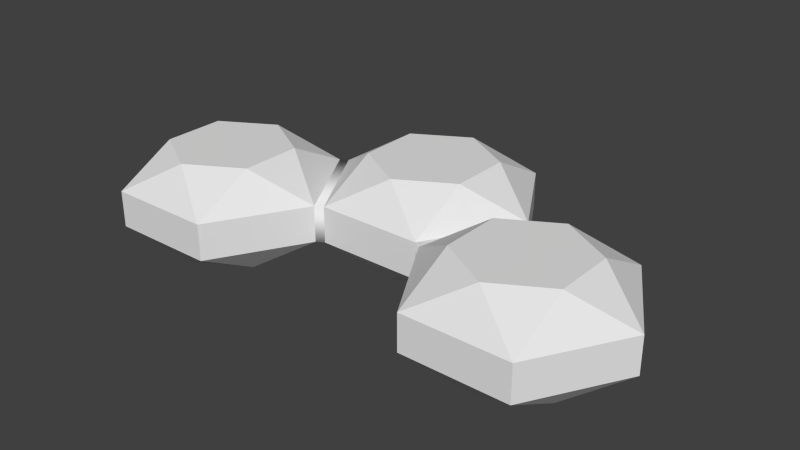 # Source: 3-gem-curve.blend  (saved by Blender 2.76.0; exported with 4.5.12 LTS)
import bpy
from mathutils import Matrix  # noqa: F401  (used for matrix-valued properties, if any)

bpy.ops.wm.read_factory_settings(use_empty=True)
scene = bpy.context.scene
scene.name = 'Scene'

# ---- collections
col_collection_1 = bpy.data.collections.new('Collection 1'); scene.collection.children.link(col_collection_1)

# ---- world
world_world = bpy.data.worlds.new('World'); scene.world = world_world
world_world.color = (0.05088, 0.05088, 0.05088)
world_world.use_sun_shadow = False
world_world.sun_shadow_jitter_overblur = 0.0
world_world.cycles.sampling_method = 'MANUAL'
world_world.cycles.sample_map_resolution = 256

# ---- meshes
me_gem_003 = bpy.data.meshes.new('Gem.003')
me_gem_003.from_pydata([(0.5195, 0.4542, 0.2999), (0.5195, 0.4542, -0.2999), (-1.997e-06, 0.4542, -0.5998), (-0.5195, 0.4542, -0.2999), (-0.5195, 0.4542, 0.2999), (2.003e-06, 0.4542, 0.5998), (0.5196, 0.136, -0.9), (0.5196, -0.22, -0.9), (-0.5196, -0.22, -0.9), (-0.5196, 0.136, -0.9), (-1.039, -0.22, -1.192e-09), (-1.039, 0.136, 7.155e-10), (0.5196, -0.22, 0.9), (0.5196, 0.136, 0.9), (-0.5196, 0.136, 0.9), (-0.5196, -0.22, 0.9), (1.039, 0.136, 7.155e-10), (1.039, -0.22, -1.192e-09), (-0.5195, -0.5382, 0.2999), (-0.5195, -0.5382, -0.2999), (1.994e-06, -0.5382, -0.5998), (0.5195, -0.5382, -0.2999), (0.5195, -0.5382, 0.2999), (-2.006e-06, -0.5382, 0.5998), (-1.114, 0.4542, 1.243), (-1.114, 0.4542, 0.6434), (-1.634, 0.4542, 0.3435), (-2.153, 0.4542, 0.6434), (-2.153, 0.4542, 1.243), (-1.634, 0.4542, 1.543), (-1.114, 0.136, 0.0433), (-1.114, -0.22, 0.0433), (-2.153, -0.22, 0.0433), (-2.153, 0.136, 0.0433), (-2.673, -0.22, 0.9433), (-2.673, 0.136, 0.9433), (-1.114, -0.22, 1.843), (-1.114, 0.136, 1.843), (-2.153, 0.136, 1.843), (-2.153, -0.22, 1.843), (-0.5946, 0.136, 0.9433), (-0.5946, -0.22, 0.9433), (-2.153, -0.5382, 1.243), (-2.153, -0.5382, 0.6434), (-1.634, -0.5382, 0.3435), (-1.114, -0.5382, 0.6434), (-1.114, -0.5382, 1.243), (-1.634, -0.5382, 1.543), (2.153, 0.4542, 1.243), (2.153, 0.4542, 0.6434), (1.634, 0.4542, 0.3435), (1.114, 0.4542, 0.6434), (1.114, 0.4542, 1.243), (1.634, 0.4542, 1.543), (2.153, 0.136, 0.0433), (2.153, -0.22, 0.0433), (1.114, -0.22, 0.0433), (1.114, 0.136, 0.0433), (0.5946, -0.22, 0.9433), (0.5946, 0.136, 0.9433), (2.153, -0.22, 1.843), (2.153, 0.136, 1.843), (1.114, 0.136, 1.843), (1.114, -0.22, 1.843), (2.673, 0.136, 0.9433), (2.673, -0.22, 0.9433), (1.114, -0.5382, 1.243), (1.114, -0.5382, 0.6434), (1.634, -0.5382, 0.3435), (2.153, -0.5382, 0.6434), (2.153, -0.5382, 1.243), (1.634, -0.5382, 1.543)], [], [(0, 1, 2, 3, 4, 5), (6, 7, 8, 9), (9, 8, 10, 11), (12, 13, 14, 15), (9, 3, 2), (16, 17, 7, 6), (11, 14, 4), (1, 0, 16), (14, 5, 4), (6, 9, 2), (16, 6, 1), (1, 6, 2), (9, 11, 3), (13, 16, 0), (4, 3, 11), (14, 13, 5), (0, 5, 13), (18, 19, 20, 21, 22, 23), (7, 21, 20), (17, 12, 22), (19, 18, 10), (12, 23, 22), (8, 7, 20), (10, 8, 19), (19, 8, 20), (7, 17, 21), (15, 10, 18), (22, 21, 17), (12, 15, 23), (18, 23, 15), (24, 25, 26, 27, 28, 29), (30, 31, 32, 33), (33, 32, 34, 35), (33, 27, 26), (36, 41, 40, 37), (35, 38, 28), (25, 24, 40), (38, 29, 28), (30, 33, 26), (40, 30, 25), (25, 30, 26), (33, 35, 27), (37, 40, 24), (28, 27, 35), (38, 37, 29), (24, 29, 37), (42, 43, 44, 45, 46, 47), (39, 38, 35, 34), (31, 45, 44), (41, 36, 46), (43, 42, 34), (36, 47, 46), (32, 31, 44), (34, 32, 43), (43, 32, 44), (31, 41, 45), (39, 34, 42), (46, 45, 41), (36, 39, 47), (42, 47, 39), (48, 49, 50, 51, 52, 53), (54, 55, 56, 57), (60, 61, 62, 63), (57, 51, 50), (64, 65, 55, 54), (60, 65, 64, 61), (59, 62, 52), (49, 48, 64), (62, 53, 52), (54, 57, 50), (64, 54, 49), (49, 54, 50), (57, 59, 51), (61, 64, 48), (52, 51, 59), (62, 61, 53), (48, 53, 61), (66, 67, 68, 69, 70, 71), (63, 62, 59, 58), (55, 69, 68), (65, 60, 70), (67, 66, 58), (60, 71, 70), (56, 55, 68), (58, 56, 67), (67, 56, 68), (55, 65, 69), (63, 58, 66), (70, 69, 65), (60, 63, 71), (66, 71, 63), (16, 57, 56, 17), (13, 59, 57, 16), (12, 17, 56, 58), (13, 12, 58, 59), (10, 31, 30, 11), (15, 41, 31, 10), (14, 11, 30, 40), (15, 14, 40, 41), (36, 37, 38, 39)])
me_gem_003.polygons.foreach_set('use_smooth', [True] * 100)
_k = set([(0, 1), (0, 5), (0, 13), (0, 16), (1, 2), (1, 6), (1, 16), (2, 3), (2, 6), (2, 9), (3, 4), (3, 9), (3, 11), (4, 5), (4, 11), (4, 14), (5, 13), (5, 14), (6, 7), (6, 9), (6, 16), (7, 8), (7, 17), (7, 20), (7, 21), (8, 9), (8, 10), (8, 19), (8, 20), (9, 11), (10, 11), (10, 15), (10, 18), (10, 19), (11, 14), (12, 13), (12, 15), (12, 17), (12, 22), (12, 23), (13, 14), (13, 16), (14, 15), (15, 18), (15, 23), (16, 17), (17, 21), (17, 22), (18, 19), (18, 23), (19, 20), (20, 21), (21, 22), (22, 23), (24, 25), (24, 29), (24, 37), (24, 40), (25, 26), (25, 30), (25, 40), (26, 27), (26, 30), (26, 33), (27, 28), (27, 33), (27, 35), (28, 29), (28, 35), (28, 38), (29, 37), (29, 38), (30, 31), (30, 33), (30, 40), (31, 32), (31, 41), (31, 44), (31, 45), (32, 33), (32, 34), (32, 43), (32, 44), (33, 35), (34, 35), (34, 39), (34, 42), (34, 43), (35, 38), (36, 37), (36, 39), (36, 41), (36, 46), (36, 47), (37, 38), (37, 40), (38, 39), (39, 42), (39, 47), (40, 41), (41, 45), (41, 46), (42, 43), (42, 47), (43, 44), (44, 45), (45, 46), (46, 47), (48, 49), (48, 53), (48, 61), (48, 64), (49, 50), (49, 54), (49, 64), (50, 51), (50, 54), (50, 57), (51, 52), (51, 57), (51, 59), (52, 53), (52, 59), (52, 62), (53, 61), (53, 62), (54, 55), (54, 57), (54, 64), (55, 56), (55, 65), (55, 68), (55, 69), (56, 57), (56, 58), (56, 67), (56, 68), (57, 59), (58, 59), (58, 63), (58, 66), (58, 67), (59, 62), (60, 61), (60, 63), (60, 65), (60, 70), (60, 71), (61, 62), (61, 64), (62, 63), (63, 66), (63, 71), (64, 65), (65, 69), (65, 70), (66, 67), (66, 71), (67, 68), (68, 69), (69, 70), (70, 71)])
me_gem_003.attributes.new('sharp_edge', 'BOOLEAN', 'EDGE').data.foreach_set('value', [ (min(e.vertices), max(e.vertices)) in _k for e in me_gem_003.edges])
me_gem_003.use_remesh_preserve_volume = False
me_gem_003.use_remesh_preserve_attributes = False
me_gem_003.use_mirror_vertex_groups = False
me_gem_003.update()
me_gem_003.normals_split_custom_set([tuple(v) for v in zip(*[iter([0.0, 1.0, 0.0, 0.0, 1.0, 0.0, 0.0, 1.0, 0.0, 0.0, 1.0, 0.0, 0.0, 1.0, 0.0, 0.0, 1.0, 0.0, 0.0, 0.0, -1.0, 0.0, 0.0, -1.0, 0.0, 0.0, -1.0, 0.0, 0.0, -1.0, -0.866, 5.359e-09, -0.5, -0.866, 5.359e-09, -0.5, -0.866, 5.359e-09, -0.5, -0.866, 5.359e-09, -0.5, 0.0, 0.0, 1.0, 0.0, 0.0, 1.0, 0.0, 0.0, 1.0, 0.0, 0.0, 1.0, -0.2611, 0.8529, -0.4522, -0.2611, 0.8529, -0.4522, -0.2611, 0.8529, -0.4522, 0.866, 2.256e-06, -0.5, 0.866, 2.256e-06, -0.5, 0.866, 2.256e-06, -0.5, 0.866, 2.256e-06, -0.5, -0.63, 0.6862, 0.3637, -0.63, 0.6862, 0.3637, -0.63, 0.6862, 0.3637, 0.5221, 0.8529, -1.712e-06, 0.5221, 0.8529, -1.712e-06, 0.5221, 0.8529, -1.712e-06, -0.2611, 0.8529, 0.4522, -0.2611, 0.8529, 0.4522, -0.2611, 0.8529, 0.4522, 0.0, 0.6862, -0.7274, 0.0, 0.6862, -0.7274, 0.0, 0.6862, -0.7274, 0.63, 0.6862, -0.3637, 0.63, 0.6862, -0.3637, 0.63, 0.6862, -0.3637, 0.2611, 0.8529, -0.4522, 0.2611, 0.8529, -0.4522, 0.2611, 0.8529, -0.4522, -0.63, 0.6862, -0.3637, -0.63, 0.6862, -0.3637, -0.63, 0.6862, -0.3637, 0.63, 0.6862, 0.3637, 0.63, 0.6862, 0.3637, 0.63, 0.6862, 0.3637, -0.5221, 0.8529, 1.712e-06, -0.5221, 0.8529, 1.712e-06, -0.5221, 0.8529, 1.712e-06, 0.0, 0.6862, 0.7274, 0.0, 0.6862, 0.7274, 0.0, 0.6862, 0.7274, 0.2611, 0.8529, 0.4522, 0.2611, 0.8529, 0.4522, 0.2611, 0.8529, 0.4522, 0.0, -1.0, 0.0, 0.0, -1.0, 0.0, 0.0, -1.0, 0.0, 0.0, -1.0, 0.0, 0.0, -1.0, 0.0, 0.0, -1.0, 0.0, 0.2611, -0.8529, -0.4522, 0.2611, -0.8529, -0.4522, 0.2611, -0.8529, -0.4522, 0.63, -0.6862, 0.3637, 0.63, -0.6862, 0.3637, 0.63, -0.6862, 0.3637, -0.5221, -0.8529, -1.712e-06, -0.5221, -0.8529, -1.712e-06, -0.5221, -0.8529, -1.712e-06, 0.2611, -0.8529, 0.4522, 0.2611, -0.8529, 0.4522, 0.2611, -0.8529, 0.4522, 0.0, -0.6862, -0.7274, 0.0, -0.6862, -0.7274, 0.0, -0.6862, -0.7274, -0.63, -0.6862, -0.3637, -0.63, -0.6862, -0.3637, -0.63, -0.6862, -0.3637, -0.2611, -0.8529, -0.4522, -0.2611, -0.8529, -0.4522, -0.2611, -0.8529, -0.4522, 0.63, -0.6862, -0.3637, 0.63, -0.6862, -0.3637, 0.63, -0.6862, -0.3637, -0.63, -0.6862, 0.3637, -0.63, -0.6862, 0.3637, -0.63, -0.6862, 0.3637, 0.5221, -0.8529, 1.712e-06, 0.5221, -0.8529, 1.712e-06, 0.5221, -0.8529, 1.712e-06, 0.0, -0.6862, 0.7274, 0.0, -0.6862, 0.7274, 0.0, -0.6862, 0.7274, -0.2611, -0.8529, 0.4522, -0.2611, -0.8529, 0.4522, -0.2611, -0.8529, 0.4522, 5.737e-08, 1.0, 0.0, 5.737e-08, 1.0, 0.0, 5.737e-08, 1.0, 0.0, 5.737e-08, 1.0, 0.0, 5.737e-08, 1.0, 0.0, 5.737e-08, 1.0, 0.0, 0.0, 0.0, -1.0, 0.0, 0.0, -1.0, 0.0, 0.0, -1.0, 0.0, 0.0, -1.0, -0.866, 0.0, -0.5, -0.866, 0.0, -0.5, -0.866, 0.0, -0.5, -0.866, 0.0, -0.5, -0.2611, 0.8529, -0.4522, -0.2611, 0.8529, -0.4522, -0.2611, 0.8529, -0.4522, 0.866, 1.128e-06, 0.5, 0.866, 1.128e-06, 0.5, 0.866, 1.128e-06, 0.5, 0.866, 1.128e-06, 0.5, -0.63, 0.6862, 0.3637, -0.63, 0.6862, 0.3637, -0.63, 0.6862, 0.3637, 0.5221, 0.8529, -1.631e-06, 0.5221, 0.8529, -1.631e-06, 0.5221, 0.8529, -1.631e-06, -0.2611, 0.8529, 0.4522, -0.2611, 0.8529, 0.4522, -0.2611, 0.8529, 0.4522, 3.278e-08, 0.6862, -0.7274, 3.278e-08, 0.6862, -0.7274, 3.278e-08, 0.6862, -0.7274, 0.63, 0.6862, -0.3637, 0.63, 0.6862, -0.3637, 0.63, 0.6862, -0.3637, 0.2611, 0.8529, -0.4522, 0.2611, 0.8529, -0.4522, 0.2611, 0.8529, -0.4522, -0.63, 0.6862, -0.3637, -0.63, 0.6862, -0.3637, -0.63, 0.6862, -0.3637, 0.63, 0.6862, 0.3637, 0.63, 0.6862, 0.3637, 0.63, 0.6862, 0.3637, -0.5221, 0.8529, 1.631e-06, -0.5221, 0.8529, 1.631e-06, -0.5221, 0.8529, 1.631e-06, -2.622e-07, 0.6862, 0.7274, -2.622e-07, 0.6862, 0.7274, -2.622e-07, 0.6862, 0.7274, 0.2611, 0.8529, 0.4522, 0.2611, 0.8529, 0.4522, 0.2611, 0.8529, 0.4522, -5.737e-08, -1.0, 0.0, -5.737e-08, -1.0, 0.0, -5.737e-08, -1.0, 0.0, -5.737e-08, -1.0, 0.0, -5.737e-08, -1.0, 0.0, -5.737e-08, -1.0, 0.0, -0.866, 0.0, 0.5, -0.866, 0.0, 0.5, -0.866, 0.0, 0.5, -0.866, 0.0, 0.5, 0.2611, -0.8529, -0.4522, 0.2611, -0.8529, -0.4522, 0.2611, -0.8529, -0.4522, 0.63, -0.6862, 0.3637, 0.63, -0.6862, 0.3637, 0.63, -0.6862, 0.3637, -0.5221, -0.8529, -1.631e-06, -0.5221, -0.8529, -1.631e-06, -0.5221, -0.8529, -1.631e-06, 0.2611, -0.8529, 0.4522, 0.2611, -0.8529, 0.4522, 0.2611, -0.8529, 0.4522, -1.639e-08, -0.6862, -0.7274, -1.639e-08, -0.6862, -0.7274, -1.639e-08, -0.6862, -0.7274, -0.63, -0.6862, -0.3637, -0.63, -0.6862, -0.3637, -0.63, -0.6862, -0.3637, -0.2611, -0.8529, -0.4522, -0.2611, -0.8529, -0.4522, -0.2611, -0.8529, -0.4522, 0.63, -0.6862, -0.3637, 0.63, -0.6862, -0.3637, 0.63, -0.6862, -0.3637, -0.63, -0.6862, 0.3637, -0.63, -0.6862, 0.3637, -0.63, -0.6862, 0.3637, 0.5221, -0.8529, 1.631e-06, 0.5221, -0.8529, 1.631e-06, 0.5221, -0.8529, 1.631e-06, 0.0, -0.6862, 0.7274, 0.0, -0.6862, 0.7274, 0.0, -0.6862, 0.7274, -0.2611, -0.8529, 0.4522, -0.2611, -0.8529, 0.4522, -0.2611, -0.8529, 0.4522, 5.737e-08, 1.0, 0.0, 5.737e-08, 1.0, 0.0, 5.737e-08, 1.0, 0.0, 5.737e-08, 1.0, 0.0, 5.737e-08, 1.0, 0.0, 5.737e-08, 1.0, 0.0, 0.0, 0.0, -1.0, 0.0, 0.0, -1.0, 0.0, 0.0, -1.0, 0.0, 0.0, -1.0, 0.0, 0.0, 1.0, 0.0, 0.0, 1.0, 0.0, 0.0, 1.0, 0.0, 0.0, 1.0, -0.2611, 0.8529, -0.4522, -0.2611, 0.8529, -0.4522, -0.2611, 0.8529, -0.4522, 0.866, 2.578e-06, -0.5, 0.866, 2.578e-06, -0.5, 0.866, 2.578e-06, -0.5, 0.866, 2.578e-06, -0.5, 0.866, 1.289e-06, 0.5, 0.866, 1.289e-06, 0.5, 0.866, 1.289e-06, 0.5, 0.866, 1.289e-06, 0.5, -0.63, 0.6862, 0.3637, -0.63, 0.6862, 0.3637, -0.63, 0.6862, 0.3637, 0.5221, 0.8529, -1.631e-06, 0.5221, 0.8529, -1.631e-06, 0.5221, 0.8529, -1.631e-06, -0.2611, 0.8529, 0.4522, -0.2611, 0.8529, 0.4522, -0.2611, 0.8529, 0.4522, 3.278e-08, 0.6862, -0.7274, 3.278e-08, 0.6862, -0.7274, 3.278e-08, 0.6862, -0.7274, 0.63, 0.6862, -0.3637, 0.63, 0.6862, -0.3637, 0.63, 0.6862, -0.3637, 0.2611, 0.8529, -0.4522, 0.2611, 0.8529, -0.4522, 0.2611, 0.8529, -0.4522, -0.63, 0.6862, -0.3637, -0.63, 0.6862, -0.3637, -0.63, 0.6862, -0.3637, 0.63, 0.6862, 0.3637, 0.63, 0.6862, 0.3637, 0.63, 0.6862, 0.3637, -0.5221, 0.8529, 1.631e-06, -0.5221, 0.8529, 1.631e-06, -0.5221, 0.8529, 1.631e-06, 0.0, 0.6862, 0.7274, 0.0, 0.6862, 0.7274, 0.0, 0.6862, 0.7274, 0.2611, 0.8529, 0.4522, 0.2611, 0.8529, 0.4522, 0.2611, 0.8529, 0.4522, -5.737e-08, -1.0, 0.0, -5.737e-08, -1.0, 0.0, -5.737e-08, -1.0, 0.0, -5.737e-08, -1.0, 0.0, -5.737e-08, -1.0, 0.0, -5.737e-08, -1.0, 0.0, -0.866, 0.0, 0.5, -0.866, 0.0, 0.5, -0.866, 0.0, 0.5, -0.866, 0.0, 0.5, 0.2611, -0.8529, -0.4522, 0.2611, -0.8529, -0.4522, 0.2611, -0.8529, -0.4522, 0.63, -0.6862, 0.3637, 0.63, -0.6862, 0.3637, 0.63, -0.6862, 0.3637, -0.5221, -0.8529, -1.631e-06, -0.5221, -0.8529, -1.631e-06, -0.5221, -0.8529, -1.631e-06, 0.2611, -0.8529, 0.4522, 0.2611, -0.8529, 0.4522, 0.2611, -0.8529, 0.4522, -3.278e-08, -0.6862, -0.7274, -3.278e-08, -0.6862, -0.7274, -3.278e-08, -0.6862, -0.7274, -0.63, -0.6862, -0.3637, -0.63, -0.6862, -0.3637, -0.63, -0.6862, -0.3637, -0.2611, -0.8529, -0.4522, -0.2611, -0.8529, -0.4522, -0.2611, -0.8529, -0.4522, 0.63, -0.6862, -0.3637, 0.63, -0.6862, -0.3637, 0.63, -0.6862, -0.3637, -0.63, -0.6862, 0.3637, -0.63, -0.6862, 0.3637, -0.63, -0.6862, 0.3637, 0.5221, -0.8529, 1.631e-06, 0.5221, -0.8529, 1.631e-06, 0.5221, -0.8529, 1.631e-06, 0.0, -0.6862, 0.7274, 0.0, -0.6862, 0.7274, 0.0, -0.6862, 0.7274, -0.2611, -0.8529, 0.4522, -0.2611, -0.8529, 0.4522, -0.2611, -0.8529, 0.4522, 0.3536, 0.7071, -0.6124, 0.3536, 0.7071, -0.6124, 0.3536, -0.7071, -0.6124, 0.3536, -0.7071, -0.6124, -0.3536, 0.7071, 0.6124, -0.3536, 0.7071, 0.6124, 0.3536, 0.7071, -0.6124, 0.3536, 0.7071, -0.6124, -0.3536, -0.7071, 0.6124, 0.3536, -0.7071, -0.6124, 0.3536, -0.7071, -0.6124, -0.3536, -0.7071, 0.6124, -0.3536, 0.7071, 0.6124, -0.3536, -0.7071, 0.6124, -0.3536, -0.7071, 0.6124, -0.3536, 0.7071, 0.6124, -0.3536, -0.7071, -0.6124, -0.3536, -0.7071, -0.6124, -0.3536, 0.7071, -0.6124, -0.3536, 0.7071, -0.6124, 0.3536, -0.7071, 0.6124, 0.3536, -0.7071, 0.6124, -0.3536, -0.7071, -0.6124, -0.3536, -0.7071, -0.6124, 0.3536, 0.7071, 0.6124, -0.3536, 0.7071, -0.6124, -0.3536, 0.7071, -0.6124, 0.3536, 0.7071, 0.6124, 0.3536, -0.7071, 0.6124, 0.3536, 0.7071, 0.6124, 0.3536, 0.7071, 0.6124, 0.3536, -0.7071, 0.6124, 0.0, 0.0, 1.0, 0.0, 0.0, 1.0, 0.0, 0.0, 1.0, 0.0, 0.0, 1.0])] * 3)])

# ---- objects
ob_gem_003 = bpy.data.objects.new('Gem.003', me_gem_003)

# ---- transforms, parenting, visibility, modifiers, constraints
ob_gem_003.location = (5.439e-07, 1.887, 0.0006859)
ob_gem_003.rotation_mode = 'AXIS_ANGLE'
ob_gem_003.rotation_axis_angle = (4.712, -1.0, -0.0, -5.828e-08)
ob_gem_003.lineart.crease_threshold = 0.0

# ---- collection membership
col_collection_1.objects.link(ob_gem_003)

# ---- scene / render settings (as saved in the file)
scene.frame_start = 1; scene.frame_end = 250; scene.frame_set(1)
scene.render.engine = 'BLENDER_EEVEE_NEXT'
scene.render.resolution_percentage = 50
scene.render.dither_intensity = 0.0
scene.cycles.use_denoising = False
scene.cycles.samples = 10
scene.cycles.sampling_pattern = 'TABULATED_SOBOL'
scene.cycles.light_sampling_threshold = 0.0
scene.cycles.use_adaptive_sampling = False
scene.cycles.use_light_tree = False
scene.cycles.blur_glossy = 0.0
scene.cycles.pixel_filter_type = 'GAUSSIAN'
scene.cycles.sample_clamp_indirect = 0.0
scene.view_settings.view_transform = 'Standard'
scene.unit_settings.scale_length = 10.0
bpy.context.view_layer.update()

# ---- added for rendering (the .blend has no active camera and no usable light): camera, sun
cam_auto = bpy.data.cameras.new('AutoCamera')
cam_auto.lens = 50.0
cam_auto.sensor_width = 36.0
cam_auto.clip_end = 1000.0
ob_auto_camera = bpy.data.objects.new('AutoCamera', cam_auto)
scene.collection.objects.link(ob_auto_camera)
ob_auto_camera.location = (5.6349, -5.34693, 4.46661)
ob_auto_camera.rotation_euler = (1.09748, -7.21219e-08, 0.694738)
scene.camera = ob_auto_camera
light_auto_sun = bpy.data.lights.new('AutoSun', 'SUN')
light_auto_sun.energy = 3.0
light_auto_sun.angle = 0.0523599
ob_auto_sun = bpy.data.objects.new('AutoSun', light_auto_sun)
scene.collection.objects.link(ob_auto_sun)
ob_auto_sun.rotation_euler = (0.872665, 0.174533, 0.523599)
bpy.context.view_layer.update()
